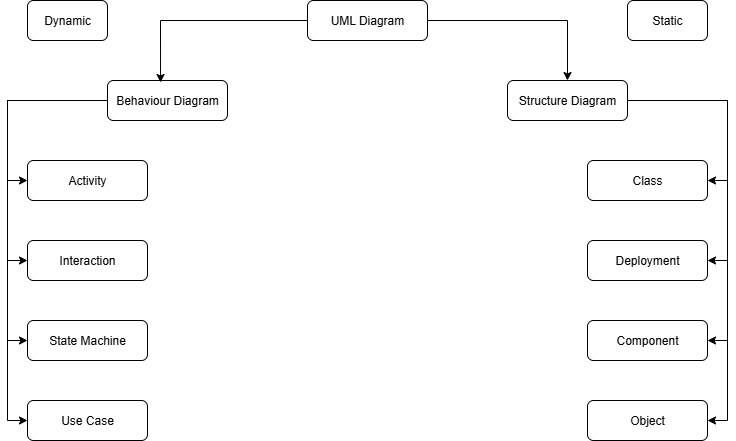

The diagram above was exported from draw.io. Its source (the exported page's mxGraphModel, read from the mxfile embedded in the PNG):
<mxGraphModel dx="1426" dy="777" grid="1" gridSize="10" guides="1" tooltips="1" connect="1" arrows="1" fold="1" page="1" pageScale="1" pageWidth="827" pageHeight="1169" background="#FFFFFF" math="0" shadow="0">
  <root>
    <mxCell id="0" />
    <mxCell id="1" parent="0" />
    <mxCell id="uAZcZ6Z2zt1MDMQNDAtS-50" style="edgeStyle=orthogonalEdgeStyle;rounded=0;orthogonalLoop=1;jettySize=auto;html=1;exitX=1;exitY=0.5;exitDx=0;exitDy=0;entryX=0.5;entryY=0;entryDx=0;entryDy=0;" edge="1" parent="1" source="uAZcZ6Z2zt1MDMQNDAtS-45" target="uAZcZ6Z2zt1MDMQNDAtS-47">
      <mxGeometry relative="1" as="geometry" />
    </mxCell>
    <mxCell id="uAZcZ6Z2zt1MDMQNDAtS-45" value="UML Diagram" style="rounded=1;whiteSpace=wrap;html=1;" vertex="1" parent="1">
      <mxGeometry x="360" y="160" width="120" height="40" as="geometry" />
    </mxCell>
    <mxCell id="uAZcZ6Z2zt1MDMQNDAtS-59" style="edgeStyle=orthogonalEdgeStyle;rounded=0;orthogonalLoop=1;jettySize=auto;html=1;exitX=0;exitY=0.5;exitDx=0;exitDy=0;entryX=0;entryY=0.5;entryDx=0;entryDy=0;" edge="1" parent="1" source="uAZcZ6Z2zt1MDMQNDAtS-46" target="uAZcZ6Z2zt1MDMQNDAtS-51">
      <mxGeometry relative="1" as="geometry" />
    </mxCell>
    <mxCell id="uAZcZ6Z2zt1MDMQNDAtS-60" style="edgeStyle=orthogonalEdgeStyle;rounded=0;orthogonalLoop=1;jettySize=auto;html=1;exitX=0;exitY=0.5;exitDx=0;exitDy=0;entryX=0;entryY=0.5;entryDx=0;entryDy=0;" edge="1" parent="1" source="uAZcZ6Z2zt1MDMQNDAtS-46" target="uAZcZ6Z2zt1MDMQNDAtS-52">
      <mxGeometry relative="1" as="geometry" />
    </mxCell>
    <mxCell id="uAZcZ6Z2zt1MDMQNDAtS-61" style="edgeStyle=orthogonalEdgeStyle;rounded=0;orthogonalLoop=1;jettySize=auto;html=1;exitX=0;exitY=0.5;exitDx=0;exitDy=0;entryX=0;entryY=0.5;entryDx=0;entryDy=0;" edge="1" parent="1" source="uAZcZ6Z2zt1MDMQNDAtS-46" target="uAZcZ6Z2zt1MDMQNDAtS-53">
      <mxGeometry relative="1" as="geometry" />
    </mxCell>
    <mxCell id="uAZcZ6Z2zt1MDMQNDAtS-62" style="edgeStyle=orthogonalEdgeStyle;rounded=0;orthogonalLoop=1;jettySize=auto;html=1;exitX=0;exitY=0.5;exitDx=0;exitDy=0;entryX=0;entryY=0.5;entryDx=0;entryDy=0;" edge="1" parent="1" source="uAZcZ6Z2zt1MDMQNDAtS-46" target="uAZcZ6Z2zt1MDMQNDAtS-54">
      <mxGeometry relative="1" as="geometry" />
    </mxCell>
    <mxCell id="uAZcZ6Z2zt1MDMQNDAtS-46" value="Behaviour Diagram" style="rounded=1;whiteSpace=wrap;html=1;" vertex="1" parent="1">
      <mxGeometry x="160" y="240" width="120" height="40" as="geometry" />
    </mxCell>
    <mxCell id="uAZcZ6Z2zt1MDMQNDAtS-63" style="edgeStyle=orthogonalEdgeStyle;rounded=0;orthogonalLoop=1;jettySize=auto;html=1;exitX=1;exitY=0.5;exitDx=0;exitDy=0;entryX=1;entryY=0.5;entryDx=0;entryDy=0;" edge="1" parent="1" source="uAZcZ6Z2zt1MDMQNDAtS-47" target="uAZcZ6Z2zt1MDMQNDAtS-55">
      <mxGeometry relative="1" as="geometry" />
    </mxCell>
    <mxCell id="uAZcZ6Z2zt1MDMQNDAtS-64" style="edgeStyle=orthogonalEdgeStyle;rounded=0;orthogonalLoop=1;jettySize=auto;html=1;exitX=1;exitY=0.5;exitDx=0;exitDy=0;entryX=1;entryY=0.5;entryDx=0;entryDy=0;" edge="1" parent="1" source="uAZcZ6Z2zt1MDMQNDAtS-47" target="uAZcZ6Z2zt1MDMQNDAtS-56">
      <mxGeometry relative="1" as="geometry" />
    </mxCell>
    <mxCell id="uAZcZ6Z2zt1MDMQNDAtS-65" style="edgeStyle=orthogonalEdgeStyle;rounded=0;orthogonalLoop=1;jettySize=auto;html=1;exitX=1;exitY=0.5;exitDx=0;exitDy=0;entryX=1;entryY=0.5;entryDx=0;entryDy=0;" edge="1" parent="1" source="uAZcZ6Z2zt1MDMQNDAtS-47" target="uAZcZ6Z2zt1MDMQNDAtS-57">
      <mxGeometry relative="1" as="geometry" />
    </mxCell>
    <mxCell id="uAZcZ6Z2zt1MDMQNDAtS-66" style="edgeStyle=orthogonalEdgeStyle;rounded=0;orthogonalLoop=1;jettySize=auto;html=1;exitX=1;exitY=0.5;exitDx=0;exitDy=0;entryX=1;entryY=0.5;entryDx=0;entryDy=0;" edge="1" parent="1" source="uAZcZ6Z2zt1MDMQNDAtS-47" target="uAZcZ6Z2zt1MDMQNDAtS-58">
      <mxGeometry relative="1" as="geometry" />
    </mxCell>
    <mxCell id="uAZcZ6Z2zt1MDMQNDAtS-47" value="Structure Diagram" style="rounded=1;whiteSpace=wrap;html=1;" vertex="1" parent="1">
      <mxGeometry x="560" y="240" width="120" height="40" as="geometry" />
    </mxCell>
    <mxCell id="uAZcZ6Z2zt1MDMQNDAtS-49" style="edgeStyle=orthogonalEdgeStyle;rounded=0;orthogonalLoop=1;jettySize=auto;html=1;exitX=0;exitY=0.5;exitDx=0;exitDy=0;entryX=0.442;entryY=0.05;entryDx=0;entryDy=0;entryPerimeter=0;" edge="1" parent="1" source="uAZcZ6Z2zt1MDMQNDAtS-45" target="uAZcZ6Z2zt1MDMQNDAtS-46">
      <mxGeometry relative="1" as="geometry" />
    </mxCell>
    <mxCell id="uAZcZ6Z2zt1MDMQNDAtS-51" value="Activity" style="rounded=1;whiteSpace=wrap;html=1;" vertex="1" parent="1">
      <mxGeometry x="80" y="320" width="120" height="40" as="geometry" />
    </mxCell>
    <mxCell id="uAZcZ6Z2zt1MDMQNDAtS-52" value="Interaction" style="rounded=1;whiteSpace=wrap;html=1;" vertex="1" parent="1">
      <mxGeometry x="80" y="400" width="120" height="40" as="geometry" />
    </mxCell>
    <mxCell id="uAZcZ6Z2zt1MDMQNDAtS-53" value="State Machine" style="rounded=1;whiteSpace=wrap;html=1;" vertex="1" parent="1">
      <mxGeometry x="80" y="480" width="120" height="40" as="geometry" />
    </mxCell>
    <mxCell id="uAZcZ6Z2zt1MDMQNDAtS-54" value="Use Case" style="rounded=1;whiteSpace=wrap;html=1;" vertex="1" parent="1">
      <mxGeometry x="80" y="560" width="120" height="40" as="geometry" />
    </mxCell>
    <mxCell id="uAZcZ6Z2zt1MDMQNDAtS-55" value="Class" style="rounded=1;whiteSpace=wrap;html=1;" vertex="1" parent="1">
      <mxGeometry x="640" y="320" width="120" height="40" as="geometry" />
    </mxCell>
    <mxCell id="uAZcZ6Z2zt1MDMQNDAtS-56" value="Deployment" style="rounded=1;whiteSpace=wrap;html=1;" vertex="1" parent="1">
      <mxGeometry x="640" y="400" width="120" height="40" as="geometry" />
    </mxCell>
    <mxCell id="uAZcZ6Z2zt1MDMQNDAtS-57" value="Component" style="rounded=1;whiteSpace=wrap;html=1;" vertex="1" parent="1">
      <mxGeometry x="640" y="480" width="120" height="40" as="geometry" />
    </mxCell>
    <mxCell id="uAZcZ6Z2zt1MDMQNDAtS-58" value="Object" style="rounded=1;whiteSpace=wrap;html=1;" vertex="1" parent="1">
      <mxGeometry x="640" y="560" width="120" height="40" as="geometry" />
    </mxCell>
    <mxCell id="uAZcZ6Z2zt1MDMQNDAtS-67" value="Dynamic" style="rounded=1;whiteSpace=wrap;html=1;" vertex="1" parent="1">
      <mxGeometry x="80" y="160" width="80" height="40" as="geometry" />
    </mxCell>
    <mxCell id="uAZcZ6Z2zt1MDMQNDAtS-68" value="Static" style="rounded=1;whiteSpace=wrap;html=1;" vertex="1" parent="1">
      <mxGeometry x="680" y="160" width="80" height="40" as="geometry" />
    </mxCell>
  </root>
</mxGraphModel>